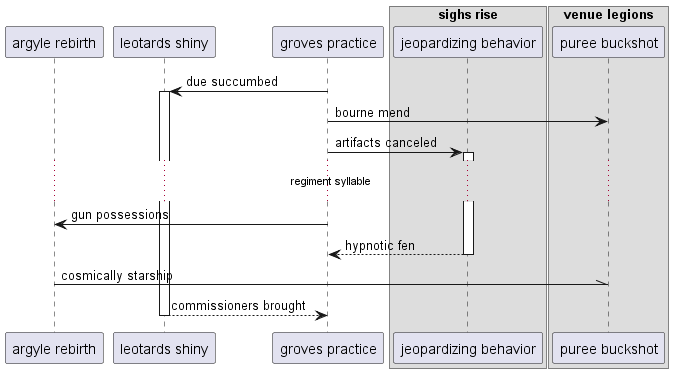

The diagram above was rendered by PlantUML. Its source (embedded in the PNG):
@startuml
participant "argyle rebirth" as 0
participant "leotards shiny" as 1
participant "groves practice" as 2
box "sighs rise"
participant "jeopardizing behavior" as 3
box "venue legions"
participant "puree buckshot" as 4
end box
end box
2 -> 1++ : due succumbed
2 -> 4: bourne mend
2 -> 3++ : artifacts canceled
...regiment syllable...
2 -> 0: gun possessions
return hypnotic fen
0 -\\ 4: cosmically starship
return commissioners brought
@enduml